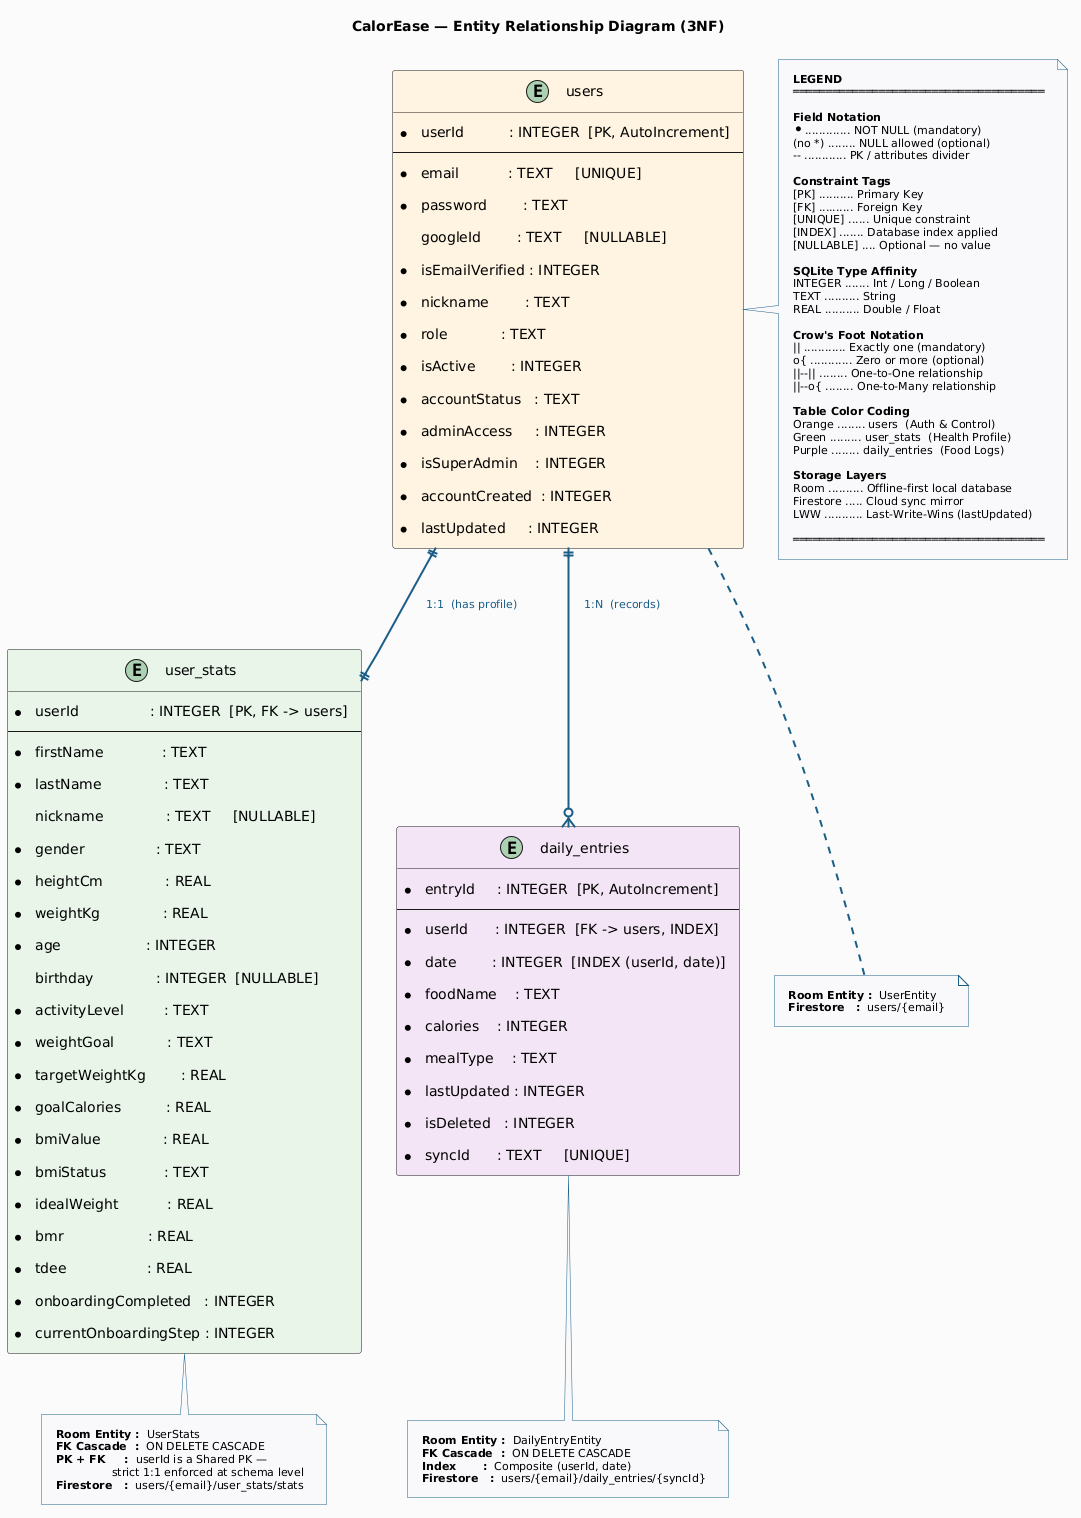

The diagram above was rendered by PlantUML. Its source (embedded in the PNG):
@startuml
title "CalorEase — Entity Relationship Diagram (3NF)"

top to bottom direction

skinparam Padding 8
skinparam Shadowing false
skinparam BackgroundColor #FAFAFA
skinparam ArrowColor #1B5E87
skinparam ArrowThickness 2
skinparam ArrowFontSize 11
skinparam ArrowFontColor #1B5E87
skinparam NoteBackgroundColor #F8F9FA
skinparam NoteBorderColor #1B5E87
skinparam NoteFontSize 11
skinparam entity {
  BackgroundColor white
  BorderColor #1B5E87
  FontStyle bold
  FontSize 14
  AttributeFontSize 10
  AttributeFontName "Courier New"
  AttributeFontColor #2D2D2D
}

' ─────────────────────────────────────────
' TABLE 1 — users
' Purpose: Authentication & Account Control
' Longest field name = isEmailVerified (15)
' Pad all names to 16 chars
' ─────────────────────────────────────────
entity "users" as U #FFF3E0 {
  * userId          : INTEGER  [PK, AutoIncrement]
  --
  * email           : TEXT     [UNIQUE]
  * password        : TEXT
    googleId        : TEXT     [NULLABLE]
  * isEmailVerified : INTEGER
  * nickname        : TEXT
  * role            : TEXT
  * isActive        : INTEGER
  * accountStatus   : TEXT
  * adminAccess     : INTEGER
  * isSuperAdmin    : INTEGER
  * accountCreated  : INTEGER
  * lastUpdated     : INTEGER
}

' ─────────────────────────────────────────
' TABLE 2 — user_stats
' Purpose: Health Profile & Onboarding
' Longest field name = currentOnboardingStep (21)
' Pad all names to 22 chars
' ─────────────────────────────────────────
entity "user_stats" as US #E8F5E9 {
  * userId                : INTEGER  [PK, FK -> users]
  --
  * firstName             : TEXT
  * lastName              : TEXT
    nickname              : TEXT     [NULLABLE]
  * gender                : TEXT
  * heightCm              : REAL
  * weightKg              : REAL
  * age                   : INTEGER
    birthday              : INTEGER  [NULLABLE]
  * activityLevel         : TEXT
  * weightGoal            : TEXT
  * targetWeightKg        : REAL
  * goalCalories          : REAL
  * bmiValue              : REAL
  * bmiStatus             : TEXT
  * idealWeight           : REAL
  * bmr                   : REAL
  * tdee                  : REAL
  * onboardingCompleted   : INTEGER
  * currentOnboardingStep : INTEGER
}

' ─────────────────────────────────────────
' TABLE 3 — daily_entries
' Purpose: Food Logs & Sync Engine
' Longest field name = lastUpdated (11)
' Pad all names to 12 chars
' ─────────────────────────────────────────
entity "daily_entries" as DE #F3E5F5 {
  * entryId     : INTEGER  [PK, AutoIncrement]
  --
  * userId      : INTEGER  [FK -> users, INDEX]
  * date        : INTEGER  [INDEX (userId, date)]
  * foodName    : TEXT
  * calories    : INTEGER
  * mealType    : TEXT
  * lastUpdated : INTEGER
  * isDeleted   : INTEGER
  * syncId      : TEXT     [UNIQUE]
}

' ─────────────────────────────────────────
' RELATIONSHIPS  (Crow's Foot Notation)
' ─────────────────────────────────────────
U ||--|| US : "  1:1  (has profile)"
U ||--o{ DE : "  1:N  (records)"

' ─────────────────────────────────────────
' TABLE NOTES
' ─────────────────────────────────────────
note bottom of U
  <b>Room Entity :</b>  UserEntity
  <b>Firestore   :</b>  users/{email}
end note

note bottom of US
  <b>Room Entity :</b>  UserStats
  <b>FK Cascade  :</b>  ON DELETE CASCADE
  <b>PK + FK     :</b>  userId is a Shared PK —
                  strict 1:1 enforced at schema level
  <b>Firestore   :</b>  users/{email}/user_stats/stats
end note

note bottom of DE
  <b>Room Entity :</b>  DailyEntryEntity
  <b>FK Cascade  :</b>  ON DELETE CASCADE
  <b>Index       :</b>  Composite (userId, date)
  <b>Firestore   :</b>  users/{email}/daily_entries/{syncId}
end note

' ─────────────────────────────────────────
' LEGEND  (dot-leader format — font-safe)
' Anchored top-right via note right of U
' ─────────────────────────────────────────
note right of U
  <b>LEGEND</b>
  ══════════════════════════════════════

  <b>Field Notation</b>
  * ............. NOT NULL (mandatory)
  (no *) ........ NULL allowed (optional)
  -- ............ PK / attributes divider

  <b>Constraint Tags</b>
  [PK] .......... Primary Key
  [FK] .......... Foreign Key
  [UNIQUE] ...... Unique constraint
  [INDEX] ....... Database index applied
  [NULLABLE] .... Optional — no value

  <b>SQLite Type Affinity</b>
  INTEGER ....... Int / Long / Boolean
  TEXT .......... String
  REAL .......... Double / Float

  <b>Crow's Foot Notation</b>
  || ............ Exactly one (mandatory)
  o{ ............ Zero or more (optional)
  ||--|| ........ One-to-One relationship
  ||--o{ ........ One-to-Many relationship

  <b>Table Color Coding</b>
  Orange ........ users  (Auth & Control)
  Green ......... user_stats  (Health Profile)
  Purple ........ daily_entries  (Food Logs)

  <b>Storage Layers</b>
  Room .......... Offline-first local database
  Firestore ..... Cloud sync mirror
  LWW ........... Last-Write-Wins (lastUpdated)

  ══════════════════════════════════════
end note
@enduml